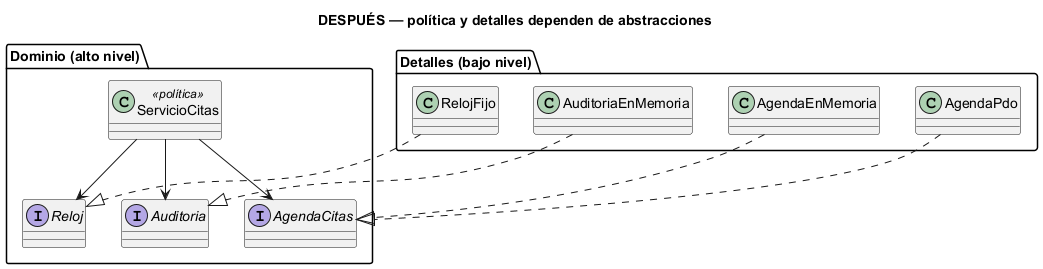

The diagram above was rendered by PlantUML. Its source (embedded in the PNG):
@startuml semana-02-clases-despues
' Semana 2 — Citas médicas y agenda (tarea Odoo 2459): diseño DESPUÉS de aplicar DIP
title DESPUÉS — política y detalles dependen de abstracciones
package "Dominio (alto nivel)" {
  class ServicioCitas <<política>>
  interface AgendaCitas
  interface Reloj
  interface Auditoria
}
package "Detalles (bajo nivel)" {
  class AgendaPdo
  class AgendaEnMemoria
  class RelojFijo
  class AuditoriaEnMemoria
}
ServicioCitas --> AgendaCitas
ServicioCitas --> Reloj
ServicioCitas --> Auditoria
AgendaPdo ..|> AgendaCitas
AgendaEnMemoria ..|> AgendaCitas
RelojFijo ..|> Reloj
AuditoriaEnMemoria ..|> Auditoria
@enduml